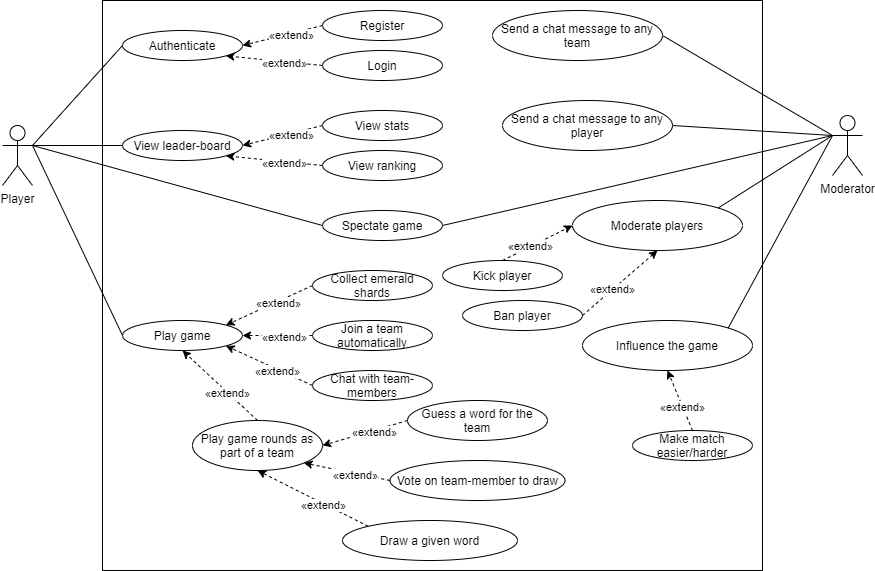

The diagram above was exported from draw.io. Its source (the exported page's mxGraphModel, read from the mxfile embedded in the PNG):
<mxGraphModel dx="1097" dy="689" grid="1" gridSize="10" guides="1" tooltips="1" connect="1" arrows="1" fold="1" page="1" pageScale="1" pageWidth="850" pageHeight="1100" math="0" shadow="0">
  <root>
    <mxCell id="0" />
    <mxCell id="1" parent="0" />
    <mxCell id="A0IxqlCYYx8DGVPQQRg6-1" value="Player" style="shape=umlActor;verticalLabelPosition=bottom;verticalAlign=top;html=1;outlineConnect=0;" parent="1" vertex="1">
      <mxGeometry x="20" y="165" width="30" height="60" as="geometry" />
    </mxCell>
    <mxCell id="A0IxqlCYYx8DGVPQQRg6-2" value="" style="rounded=0;whiteSpace=wrap;html=1;" parent="1" vertex="1">
      <mxGeometry x="120" y="40" width="660" height="570" as="geometry" />
    </mxCell>
    <mxCell id="A0IxqlCYYx8DGVPQQRg6-3" value="Authenticate" style="ellipse;whiteSpace=wrap;html=1;" parent="1" vertex="1">
      <mxGeometry x="140" y="70" width="120" height="30" as="geometry" />
    </mxCell>
    <mxCell id="A0IxqlCYYx8DGVPQQRg6-4" value="Register" style="ellipse;whiteSpace=wrap;html=1;" parent="1" vertex="1">
      <mxGeometry x="340" y="50" width="120" height="30" as="geometry" />
    </mxCell>
    <mxCell id="A0IxqlCYYx8DGVPQQRg6-5" value="Login" style="ellipse;whiteSpace=wrap;html=1;" parent="1" vertex="1">
      <mxGeometry x="340" y="90" width="120" height="30" as="geometry" />
    </mxCell>
    <mxCell id="A0IxqlCYYx8DGVPQQRg6-6" value="" style="endArrow=classic;html=1;rounded=0;entryX=1;entryY=0.5;entryDx=0;entryDy=0;exitX=0;exitY=0.5;exitDx=0;exitDy=0;dashed=1;" parent="1" source="A0IxqlCYYx8DGVPQQRg6-4" target="A0IxqlCYYx8DGVPQQRg6-3" edge="1">
      <mxGeometry width="50" height="50" relative="1" as="geometry">
        <mxPoint x="400" y="290" as="sourcePoint" />
        <mxPoint x="450" y="240" as="targetPoint" />
      </mxGeometry>
    </mxCell>
    <mxCell id="A0IxqlCYYx8DGVPQQRg6-7" value="«extend»" style="edgeLabel;html=1;align=center;verticalAlign=middle;resizable=0;points=[];" parent="A0IxqlCYYx8DGVPQQRg6-6" vertex="1" connectable="0">
      <mxGeometry x="-0.1925" y="1" relative="1" as="geometry">
        <mxPoint as="offset" />
      </mxGeometry>
    </mxCell>
    <mxCell id="A0IxqlCYYx8DGVPQQRg6-8" value="" style="endArrow=classic;html=1;rounded=0;entryX=1;entryY=1;entryDx=0;entryDy=0;exitX=0;exitY=0.5;exitDx=0;exitDy=0;dashed=1;" parent="1" source="A0IxqlCYYx8DGVPQQRg6-5" target="A0IxqlCYYx8DGVPQQRg6-3" edge="1">
      <mxGeometry width="50" height="50" relative="1" as="geometry">
        <mxPoint x="370" y="80" as="sourcePoint" />
        <mxPoint x="270" y="95" as="targetPoint" />
      </mxGeometry>
    </mxCell>
    <mxCell id="A0IxqlCYYx8DGVPQQRg6-9" value="«extend»" style="edgeLabel;html=1;align=center;verticalAlign=middle;resizable=0;points=[];" parent="A0IxqlCYYx8DGVPQQRg6-8" vertex="1" connectable="0">
      <mxGeometry x="-0.1925" y="1" relative="1" as="geometry">
        <mxPoint as="offset" />
      </mxGeometry>
    </mxCell>
    <mxCell id="A0IxqlCYYx8DGVPQQRg6-11" value="" style="endArrow=none;html=1;rounded=0;exitX=1;exitY=0.3333333333333333;exitDx=0;exitDy=0;exitPerimeter=0;entryX=0;entryY=0.5;entryDx=0;entryDy=0;" parent="1" source="A0IxqlCYYx8DGVPQQRg6-1" target="A0IxqlCYYx8DGVPQQRg6-3" edge="1">
      <mxGeometry width="50" height="50" relative="1" as="geometry">
        <mxPoint x="400" y="290" as="sourcePoint" />
        <mxPoint x="450" y="240" as="targetPoint" />
      </mxGeometry>
    </mxCell>
    <mxCell id="A0IxqlCYYx8DGVPQQRg6-12" value="View leader-board " style="ellipse;whiteSpace=wrap;html=1;" parent="1" vertex="1">
      <mxGeometry x="140" y="170" width="120" height="30" as="geometry" />
    </mxCell>
    <mxCell id="A0IxqlCYYx8DGVPQQRg6-13" value="" style="endArrow=none;html=1;rounded=0;entryX=0;entryY=0.5;entryDx=0;entryDy=0;exitX=1;exitY=0.3333333333333333;exitDx=0;exitDy=0;exitPerimeter=0;" parent="1" source="A0IxqlCYYx8DGVPQQRg6-1" target="A0IxqlCYYx8DGVPQQRg6-12" edge="1">
      <mxGeometry width="50" height="50" relative="1" as="geometry">
        <mxPoint x="70" y="140" as="sourcePoint" />
        <mxPoint x="150" y="95" as="targetPoint" />
      </mxGeometry>
    </mxCell>
    <mxCell id="A0IxqlCYYx8DGVPQQRg6-14" value="View stats" style="ellipse;whiteSpace=wrap;html=1;" parent="1" vertex="1">
      <mxGeometry x="340" y="150" width="120" height="30" as="geometry" />
    </mxCell>
    <mxCell id="A0IxqlCYYx8DGVPQQRg6-15" value="" style="endArrow=classic;html=1;rounded=0;entryX=1;entryY=0.5;entryDx=0;entryDy=0;exitX=0;exitY=0.5;exitDx=0;exitDy=0;dashed=1;" parent="1" source="A0IxqlCYYx8DGVPQQRg6-14" target="A0IxqlCYYx8DGVPQQRg6-12" edge="1">
      <mxGeometry width="50" height="50" relative="1" as="geometry">
        <mxPoint x="350" y="125" as="sourcePoint" />
        <mxPoint x="252.42640687119297" y="105.60660171779818" as="targetPoint" />
      </mxGeometry>
    </mxCell>
    <mxCell id="A0IxqlCYYx8DGVPQQRg6-16" value="«extend»" style="edgeLabel;html=1;align=center;verticalAlign=middle;resizable=0;points=[];" parent="A0IxqlCYYx8DGVPQQRg6-15" vertex="1" connectable="0">
      <mxGeometry x="-0.1925" y="1" relative="1" as="geometry">
        <mxPoint as="offset" />
      </mxGeometry>
    </mxCell>
    <mxCell id="A0IxqlCYYx8DGVPQQRg6-17" value="View ranking" style="ellipse;whiteSpace=wrap;html=1;" parent="1" vertex="1">
      <mxGeometry x="340" y="190" width="120" height="30" as="geometry" />
    </mxCell>
    <mxCell id="A0IxqlCYYx8DGVPQQRg6-20" value="" style="endArrow=classic;html=1;rounded=0;entryX=1;entryY=1;entryDx=0;entryDy=0;exitX=0;exitY=0.5;exitDx=0;exitDy=0;dashed=1;" parent="1" source="A0IxqlCYYx8DGVPQQRg6-17" target="A0IxqlCYYx8DGVPQQRg6-12" edge="1">
      <mxGeometry width="50" height="50" relative="1" as="geometry">
        <mxPoint x="350" y="125" as="sourcePoint" />
        <mxPoint x="252.42640687119297" y="105.60660171779818" as="targetPoint" />
      </mxGeometry>
    </mxCell>
    <mxCell id="A0IxqlCYYx8DGVPQQRg6-21" value="«extend»" style="edgeLabel;html=1;align=center;verticalAlign=middle;resizable=0;points=[];" parent="A0IxqlCYYx8DGVPQQRg6-20" vertex="1" connectable="0">
      <mxGeometry x="-0.1925" y="1" relative="1" as="geometry">
        <mxPoint as="offset" />
      </mxGeometry>
    </mxCell>
    <mxCell id="A0IxqlCYYx8DGVPQQRg6-22" value="Play game" style="ellipse;whiteSpace=wrap;html=1;" parent="1" vertex="1">
      <mxGeometry x="140" y="360" width="120" height="30" as="geometry" />
    </mxCell>
    <mxCell id="A0IxqlCYYx8DGVPQQRg6-23" value="" style="endArrow=none;html=1;rounded=0;exitX=1;exitY=0.3333333333333333;exitDx=0;exitDy=0;exitPerimeter=0;entryX=0;entryY=0.5;entryDx=0;entryDy=0;" parent="1" source="A0IxqlCYYx8DGVPQQRg6-1" target="A0IxqlCYYx8DGVPQQRg6-22" edge="1">
      <mxGeometry width="50" height="50" relative="1" as="geometry">
        <mxPoint x="60" y="180" as="sourcePoint" />
        <mxPoint x="450" y="240" as="targetPoint" />
      </mxGeometry>
    </mxCell>
    <mxCell id="A0IxqlCYYx8DGVPQQRg6-25" value="Spectate game" style="ellipse;whiteSpace=wrap;html=1;" parent="1" vertex="1">
      <mxGeometry x="340" y="250" width="120" height="30" as="geometry" />
    </mxCell>
    <mxCell id="A0IxqlCYYx8DGVPQQRg6-26" value="" style="endArrow=none;html=1;rounded=0;exitX=1;exitY=0.3333333333333333;exitDx=0;exitDy=0;exitPerimeter=0;entryX=0;entryY=0.5;entryDx=0;entryDy=0;" parent="1" source="A0IxqlCYYx8DGVPQQRg6-1" target="A0IxqlCYYx8DGVPQQRg6-25" edge="1">
      <mxGeometry width="50" height="50" relative="1" as="geometry">
        <mxPoint x="70" y="160" as="sourcePoint" />
        <mxPoint x="150" y="265" as="targetPoint" />
      </mxGeometry>
    </mxCell>
    <mxCell id="A0IxqlCYYx8DGVPQQRg6-27" value="Join a team automatically" style="ellipse;whiteSpace=wrap;html=1;" parent="1" vertex="1">
      <mxGeometry x="330" y="360" width="120" height="30" as="geometry" />
    </mxCell>
    <mxCell id="A0IxqlCYYx8DGVPQQRg6-28" value="" style="endArrow=classic;html=1;rounded=0;entryX=1;entryY=0.5;entryDx=0;entryDy=0;exitX=0;exitY=0.5;exitDx=0;exitDy=0;dashed=1;" parent="1" source="A0IxqlCYYx8DGVPQQRg6-27" target="A0IxqlCYYx8DGVPQQRg6-22" edge="1">
      <mxGeometry width="50" height="50" relative="1" as="geometry">
        <mxPoint x="350" y="265" as="sourcePoint" />
        <mxPoint x="252.42640687119297" y="255.60660171779818" as="targetPoint" />
      </mxGeometry>
    </mxCell>
    <mxCell id="A0IxqlCYYx8DGVPQQRg6-29" value="«extend»" style="edgeLabel;html=1;align=center;verticalAlign=middle;resizable=0;points=[];" parent="A0IxqlCYYx8DGVPQQRg6-28" vertex="1" connectable="0">
      <mxGeometry x="-0.1925" y="1" relative="1" as="geometry">
        <mxPoint as="offset" />
      </mxGeometry>
    </mxCell>
    <mxCell id="A0IxqlCYYx8DGVPQQRg6-30" value="Chat with team-members" style="ellipse;whiteSpace=wrap;html=1;" parent="1" vertex="1">
      <mxGeometry x="330" y="410" width="120" height="30" as="geometry" />
    </mxCell>
    <mxCell id="A0IxqlCYYx8DGVPQQRg6-31" value="" style="endArrow=classic;html=1;rounded=0;entryX=1;entryY=1;entryDx=0;entryDy=0;exitX=0;exitY=0.5;exitDx=0;exitDy=0;dashed=1;" parent="1" source="A0IxqlCYYx8DGVPQQRg6-30" target="A0IxqlCYYx8DGVPQQRg6-22" edge="1">
      <mxGeometry width="50" height="50" relative="1" as="geometry">
        <mxPoint x="340" y="340" as="sourcePoint" />
        <mxPoint x="270" y="385" as="targetPoint" />
      </mxGeometry>
    </mxCell>
    <mxCell id="A0IxqlCYYx8DGVPQQRg6-32" value="«extend»" style="edgeLabel;html=1;align=center;verticalAlign=middle;resizable=0;points=[];" parent="A0IxqlCYYx8DGVPQQRg6-31" vertex="1" connectable="0">
      <mxGeometry x="-0.1925" y="1" relative="1" as="geometry">
        <mxPoint as="offset" />
      </mxGeometry>
    </mxCell>
    <mxCell id="A0IxqlCYYx8DGVPQQRg6-33" value="Collect emerald shards" style="ellipse;whiteSpace=wrap;html=1;" parent="1" vertex="1">
      <mxGeometry x="330" y="310" width="120" height="30" as="geometry" />
    </mxCell>
    <mxCell id="A0IxqlCYYx8DGVPQQRg6-34" value="" style="endArrow=classic;html=1;rounded=0;entryX=1;entryY=0;entryDx=0;entryDy=0;exitX=0;exitY=0.5;exitDx=0;exitDy=0;dashed=1;" parent="1" source="A0IxqlCYYx8DGVPQQRg6-33" target="A0IxqlCYYx8DGVPQQRg6-22" edge="1">
      <mxGeometry width="50" height="50" relative="1" as="geometry">
        <mxPoint x="340" y="340" as="sourcePoint" />
        <mxPoint x="270" y="385" as="targetPoint" />
      </mxGeometry>
    </mxCell>
    <mxCell id="A0IxqlCYYx8DGVPQQRg6-35" value="«extend»" style="edgeLabel;html=1;align=center;verticalAlign=middle;resizable=0;points=[];" parent="A0IxqlCYYx8DGVPQQRg6-34" vertex="1" connectable="0">
      <mxGeometry x="-0.1925" y="1" relative="1" as="geometry">
        <mxPoint as="offset" />
      </mxGeometry>
    </mxCell>
    <mxCell id="A0IxqlCYYx8DGVPQQRg6-36" value="Play game rounds as part of a team" style="ellipse;whiteSpace=wrap;html=1;" parent="1" vertex="1">
      <mxGeometry x="210" y="460" width="130" height="50" as="geometry" />
    </mxCell>
    <mxCell id="A0IxqlCYYx8DGVPQQRg6-37" value="" style="endArrow=classic;html=1;rounded=0;entryX=0.5;entryY=1;entryDx=0;entryDy=0;exitX=0.5;exitY=0;exitDx=0;exitDy=0;dashed=1;" parent="1" source="A0IxqlCYYx8DGVPQQRg6-36" target="A0IxqlCYYx8DGVPQQRg6-22" edge="1">
      <mxGeometry width="50" height="50" relative="1" as="geometry">
        <mxPoint x="340" y="435" as="sourcePoint" />
        <mxPoint x="252.42640687119297" y="395.6066017177982" as="targetPoint" />
      </mxGeometry>
    </mxCell>
    <mxCell id="A0IxqlCYYx8DGVPQQRg6-38" value="«extend»" style="edgeLabel;html=1;align=center;verticalAlign=middle;resizable=0;points=[];" parent="A0IxqlCYYx8DGVPQQRg6-37" vertex="1" connectable="0">
      <mxGeometry x="-0.1925" y="1" relative="1" as="geometry">
        <mxPoint as="offset" />
      </mxGeometry>
    </mxCell>
    <mxCell id="A0IxqlCYYx8DGVPQQRg6-39" value="Guess a word for the team" style="ellipse;whiteSpace=wrap;html=1;" parent="1" vertex="1">
      <mxGeometry x="425" y="440" width="140" height="40" as="geometry" />
    </mxCell>
    <mxCell id="A0IxqlCYYx8DGVPQQRg6-40" value="" style="endArrow=classic;html=1;rounded=0;entryX=1;entryY=0.5;entryDx=0;entryDy=0;exitX=0;exitY=0.5;exitDx=0;exitDy=0;dashed=1;" parent="1" source="A0IxqlCYYx8DGVPQQRg6-39" target="A0IxqlCYYx8DGVPQQRg6-36" edge="1">
      <mxGeometry width="50" height="50" relative="1" as="geometry">
        <mxPoint x="340" y="435" as="sourcePoint" />
        <mxPoint x="252.42640687119297" y="395.6066017177982" as="targetPoint" />
      </mxGeometry>
    </mxCell>
    <mxCell id="A0IxqlCYYx8DGVPQQRg6-41" value="«extend»" style="edgeLabel;html=1;align=center;verticalAlign=middle;resizable=0;points=[];" parent="A0IxqlCYYx8DGVPQQRg6-40" vertex="1" connectable="0">
      <mxGeometry x="-0.1925" y="1" relative="1" as="geometry">
        <mxPoint as="offset" />
      </mxGeometry>
    </mxCell>
    <mxCell id="A0IxqlCYYx8DGVPQQRg6-44" value="Vote on team-member to draw" style="ellipse;whiteSpace=wrap;html=1;" parent="1" vertex="1">
      <mxGeometry x="407.5" y="500" width="175" height="40" as="geometry" />
    </mxCell>
    <mxCell id="A0IxqlCYYx8DGVPQQRg6-45" value="" style="endArrow=classic;html=1;rounded=0;entryX=1;entryY=1;entryDx=0;entryDy=0;exitX=0;exitY=0.5;exitDx=0;exitDy=0;dashed=1;" parent="1" source="A0IxqlCYYx8DGVPQQRg6-44" target="A0IxqlCYYx8DGVPQQRg6-36" edge="1">
      <mxGeometry width="50" height="50" relative="1" as="geometry">
        <mxPoint x="435" y="470" as="sourcePoint" />
        <mxPoint x="350" y="495" as="targetPoint" />
      </mxGeometry>
    </mxCell>
    <mxCell id="A0IxqlCYYx8DGVPQQRg6-46" value="«extend»" style="edgeLabel;html=1;align=center;verticalAlign=middle;resizable=0;points=[];" parent="A0IxqlCYYx8DGVPQQRg6-45" vertex="1" connectable="0">
      <mxGeometry x="-0.1925" y="1" relative="1" as="geometry">
        <mxPoint as="offset" />
      </mxGeometry>
    </mxCell>
    <mxCell id="A0IxqlCYYx8DGVPQQRg6-47" value="Draw a given word" style="ellipse;whiteSpace=wrap;html=1;" parent="1" vertex="1">
      <mxGeometry x="360" y="560" width="175" height="40" as="geometry" />
    </mxCell>
    <mxCell id="A0IxqlCYYx8DGVPQQRg6-48" value="" style="endArrow=classic;html=1;rounded=0;entryX=0.5;entryY=1;entryDx=0;entryDy=0;exitX=0;exitY=0;exitDx=0;exitDy=0;dashed=1;" parent="1" source="A0IxqlCYYx8DGVPQQRg6-47" target="A0IxqlCYYx8DGVPQQRg6-36" edge="1">
      <mxGeometry width="50" height="50" relative="1" as="geometry">
        <mxPoint x="417.5" y="530" as="sourcePoint" />
        <mxPoint x="330.9619407771256" y="512.6776695296637" as="targetPoint" />
      </mxGeometry>
    </mxCell>
    <mxCell id="A0IxqlCYYx8DGVPQQRg6-49" value="«extend»" style="edgeLabel;html=1;align=center;verticalAlign=middle;resizable=0;points=[];" parent="A0IxqlCYYx8DGVPQQRg6-48" vertex="1" connectable="0">
      <mxGeometry x="-0.1925" y="1" relative="1" as="geometry">
        <mxPoint as="offset" />
      </mxGeometry>
    </mxCell>
    <mxCell id="A0IxqlCYYx8DGVPQQRg6-52" value="Moderator" style="shape=umlActor;verticalLabelPosition=bottom;verticalAlign=top;html=1;outlineConnect=0;" parent="1" vertex="1">
      <mxGeometry x="850" y="155" width="30" height="60" as="geometry" />
    </mxCell>
    <mxCell id="A0IxqlCYYx8DGVPQQRg6-53" value="Send a chat message to any team" style="ellipse;whiteSpace=wrap;html=1;" parent="1" vertex="1">
      <mxGeometry x="510" y="50" width="170" height="50" as="geometry" />
    </mxCell>
    <mxCell id="A0IxqlCYYx8DGVPQQRg6-54" value="" style="endArrow=none;html=1;rounded=0;exitX=1;exitY=0.5;exitDx=0;exitDy=0;entryX=0;entryY=0.3333333333333333;entryDx=0;entryDy=0;entryPerimeter=0;" parent="1" source="A0IxqlCYYx8DGVPQQRg6-53" target="A0IxqlCYYx8DGVPQQRg6-52" edge="1">
      <mxGeometry width="50" height="50" relative="1" as="geometry">
        <mxPoint x="60" y="195" as="sourcePoint" />
        <mxPoint x="150" y="335" as="targetPoint" />
      </mxGeometry>
    </mxCell>
    <mxCell id="A0IxqlCYYx8DGVPQQRg6-55" value="Send a chat message to any player" style="ellipse;whiteSpace=wrap;html=1;" parent="1" vertex="1">
      <mxGeometry x="520" y="140" width="170" height="50" as="geometry" />
    </mxCell>
    <mxCell id="A0IxqlCYYx8DGVPQQRg6-56" value="" style="endArrow=none;html=1;rounded=0;exitX=1;exitY=0.5;exitDx=0;exitDy=0;entryX=0;entryY=0.3333333333333333;entryDx=0;entryDy=0;entryPerimeter=0;" parent="1" source="A0IxqlCYYx8DGVPQQRg6-55" target="A0IxqlCYYx8DGVPQQRg6-52" edge="1">
      <mxGeometry width="50" height="50" relative="1" as="geometry">
        <mxPoint x="690" y="85" as="sourcePoint" />
        <mxPoint x="820" y="160" as="targetPoint" />
      </mxGeometry>
    </mxCell>
    <mxCell id="A0IxqlCYYx8DGVPQQRg6-57" value="" style="endArrow=none;html=1;rounded=0;exitX=1;exitY=0.5;exitDx=0;exitDy=0;entryX=0;entryY=0.3333333333333333;entryDx=0;entryDy=0;entryPerimeter=0;" parent="1" source="A0IxqlCYYx8DGVPQQRg6-25" target="A0IxqlCYYx8DGVPQQRg6-52" edge="1">
      <mxGeometry width="50" height="50" relative="1" as="geometry">
        <mxPoint x="700" y="175" as="sourcePoint" />
        <mxPoint x="810" y="150" as="targetPoint" />
      </mxGeometry>
    </mxCell>
    <mxCell id="A0IxqlCYYx8DGVPQQRg6-59" value="Moderate players" style="ellipse;whiteSpace=wrap;html=1;" parent="1" vertex="1">
      <mxGeometry x="590" y="240" width="170" height="50" as="geometry" />
    </mxCell>
    <mxCell id="A0IxqlCYYx8DGVPQQRg6-60" value="" style="endArrow=none;html=1;rounded=0;exitX=1;exitY=0;exitDx=0;exitDy=0;entryX=0;entryY=0.3333333333333333;entryDx=0;entryDy=0;entryPerimeter=0;" parent="1" source="A0IxqlCYYx8DGVPQQRg6-59" target="A0IxqlCYYx8DGVPQQRg6-52" edge="1">
      <mxGeometry width="50" height="50" relative="1" as="geometry">
        <mxPoint x="700" y="175" as="sourcePoint" />
        <mxPoint x="820" y="160" as="targetPoint" />
      </mxGeometry>
    </mxCell>
    <mxCell id="A0IxqlCYYx8DGVPQQRg6-61" value="Kick player" style="ellipse;whiteSpace=wrap;html=1;" parent="1" vertex="1">
      <mxGeometry x="460" y="300" width="120" height="30" as="geometry" />
    </mxCell>
    <mxCell id="A0IxqlCYYx8DGVPQQRg6-63" value="" style="endArrow=classic;html=1;rounded=0;entryX=0;entryY=0.5;entryDx=0;entryDy=0;exitX=0.5;exitY=0;exitDx=0;exitDy=0;dashed=1;" parent="1" source="A0IxqlCYYx8DGVPQQRg6-61" target="A0IxqlCYYx8DGVPQQRg6-59" edge="1">
      <mxGeometry width="50" height="50" relative="1" as="geometry">
        <mxPoint x="340" y="335" as="sourcePoint" />
        <mxPoint x="252.42640687119297" y="374.3933982822018" as="targetPoint" />
      </mxGeometry>
    </mxCell>
    <mxCell id="A0IxqlCYYx8DGVPQQRg6-64" value="«extend»" style="edgeLabel;html=1;align=center;verticalAlign=middle;resizable=0;points=[];" parent="A0IxqlCYYx8DGVPQQRg6-63" vertex="1" connectable="0">
      <mxGeometry x="-0.1925" y="1" relative="1" as="geometry">
        <mxPoint as="offset" />
      </mxGeometry>
    </mxCell>
    <mxCell id="A0IxqlCYYx8DGVPQQRg6-65" value="Ban player" style="ellipse;whiteSpace=wrap;html=1;" parent="1" vertex="1">
      <mxGeometry x="480" y="340" width="120" height="30" as="geometry" />
    </mxCell>
    <mxCell id="A0IxqlCYYx8DGVPQQRg6-66" value="" style="endArrow=classic;html=1;rounded=0;entryX=0.5;entryY=1;entryDx=0;entryDy=0;exitX=1;exitY=0.5;exitDx=0;exitDy=0;dashed=1;" parent="1" source="A0IxqlCYYx8DGVPQQRg6-65" target="A0IxqlCYYx8DGVPQQRg6-59" edge="1">
      <mxGeometry width="50" height="50" relative="1" as="geometry">
        <mxPoint x="530" y="310" as="sourcePoint" />
        <mxPoint x="600" y="275" as="targetPoint" />
      </mxGeometry>
    </mxCell>
    <mxCell id="A0IxqlCYYx8DGVPQQRg6-67" value="«extend»" style="edgeLabel;html=1;align=center;verticalAlign=middle;resizable=0;points=[];" parent="A0IxqlCYYx8DGVPQQRg6-66" vertex="1" connectable="0">
      <mxGeometry x="-0.1925" y="1" relative="1" as="geometry">
        <mxPoint as="offset" />
      </mxGeometry>
    </mxCell>
    <mxCell id="A0IxqlCYYx8DGVPQQRg6-68" value="Influence the game" style="ellipse;whiteSpace=wrap;html=1;" parent="1" vertex="1">
      <mxGeometry x="600" y="360" width="170" height="50" as="geometry" />
    </mxCell>
    <mxCell id="A0IxqlCYYx8DGVPQQRg6-69" value="" style="endArrow=none;html=1;rounded=0;exitX=1;exitY=0;exitDx=0;exitDy=0;entryX=0;entryY=0.3333333333333333;entryDx=0;entryDy=0;entryPerimeter=0;" parent="1" source="A0IxqlCYYx8DGVPQQRg6-68" target="A0IxqlCYYx8DGVPQQRg6-52" edge="1">
      <mxGeometry width="50" height="50" relative="1" as="geometry">
        <mxPoint x="745.1040764008567" y="257.3223304703363" as="sourcePoint" />
        <mxPoint x="820" y="160" as="targetPoint" />
      </mxGeometry>
    </mxCell>
    <mxCell id="A0IxqlCYYx8DGVPQQRg6-70" value="Make match easier/harder" style="ellipse;whiteSpace=wrap;html=1;" parent="1" vertex="1">
      <mxGeometry x="650" y="470" width="120" height="30" as="geometry" />
    </mxCell>
    <mxCell id="A0IxqlCYYx8DGVPQQRg6-71" value="" style="endArrow=classic;html=1;rounded=0;entryX=0.5;entryY=1;entryDx=0;entryDy=0;exitX=0.5;exitY=0;exitDx=0;exitDy=0;dashed=1;" parent="1" source="A0IxqlCYYx8DGVPQQRg6-70" target="A0IxqlCYYx8DGVPQQRg6-68" edge="1">
      <mxGeometry width="50" height="50" relative="1" as="geometry">
        <mxPoint x="610" y="365" as="sourcePoint" />
        <mxPoint x="685" y="300" as="targetPoint" />
      </mxGeometry>
    </mxCell>
    <mxCell id="A0IxqlCYYx8DGVPQQRg6-72" value="«extend»" style="edgeLabel;html=1;align=center;verticalAlign=middle;resizable=0;points=[];" parent="A0IxqlCYYx8DGVPQQRg6-71" vertex="1" connectable="0">
      <mxGeometry x="-0.1925" y="1" relative="1" as="geometry">
        <mxPoint as="offset" />
      </mxGeometry>
    </mxCell>
  </root>
</mxGraphModel>